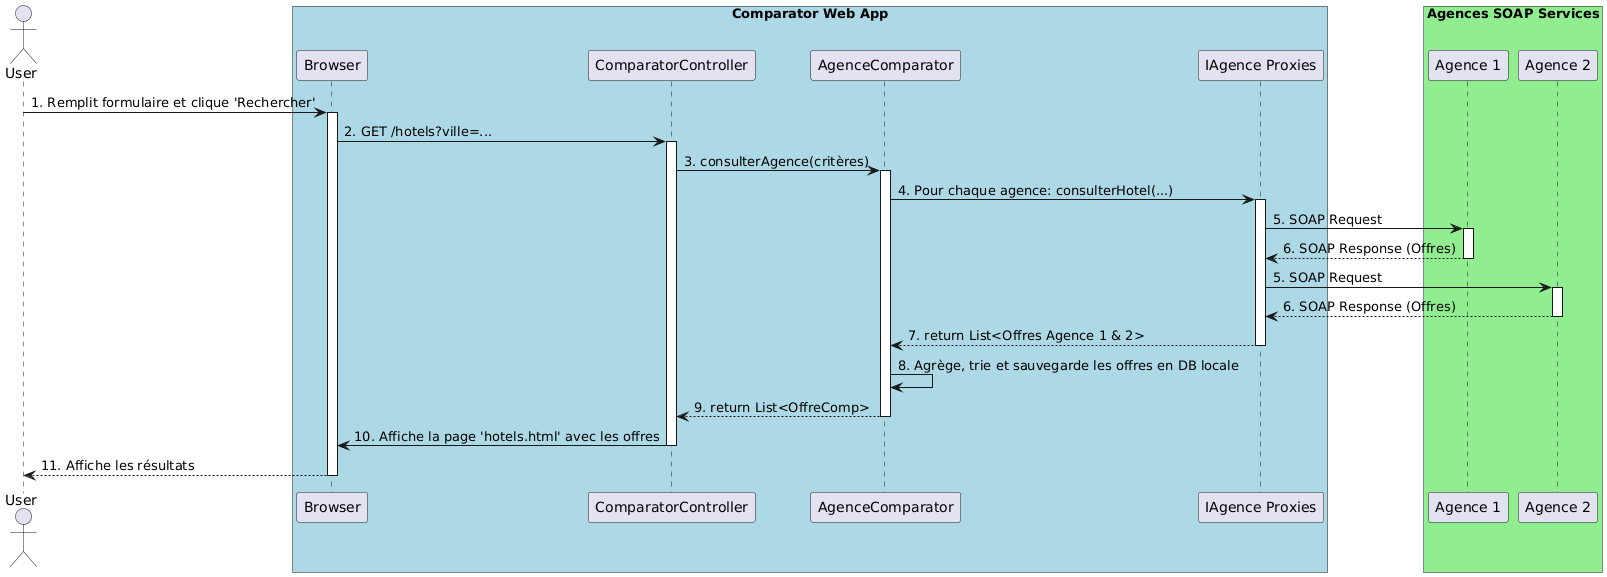

The diagram above was rendered by PlantUML. Its source (embedded in the PNG):
@startuml
actor User

box "Comparator Web App" #LightBlue
  participant "Browser" as B
  participant "ComparatorController" as CC
  participant "AgenceComparator" as AC
  participant "IAgence Proxies" as AP
end box

box "Agences SOAP Services" #LightGreen
  participant "Agence 1" as A1
  participant "Agence 2" as A2
end box

User -> B : 1. Remplit formulaire et clique 'Rechercher'
activate B
B -> CC : 2. GET /hotels?ville=...
activate CC

CC -> AC : 3. consulterAgence(critères)
activate AC

AC -> AP : 4. Pour chaque agence: consulterHotel(...)
activate AP

AP -> A1 : 5. SOAP Request
activate A1
A1 --> AP : 6. SOAP Response (Offres)
deactivate A1

AP -> A2 : 5. SOAP Request
activate A2
A2 --> AP : 6. SOAP Response (Offres)
deactivate A2

AP --> AC : 7. return List<Offres Agence 1 & 2>
deactivate AP

AC -> AC : 8. Agrège, trie et sauvegarde les offres en DB locale
AC --> CC : 9. return List<OffreComp>
deactivate AC

CC -> B : 10. Affiche la page 'hotels.html' avec les offres
deactivate CC

B --> User : 11. Affiche les résultats
deactivate B
@enduml